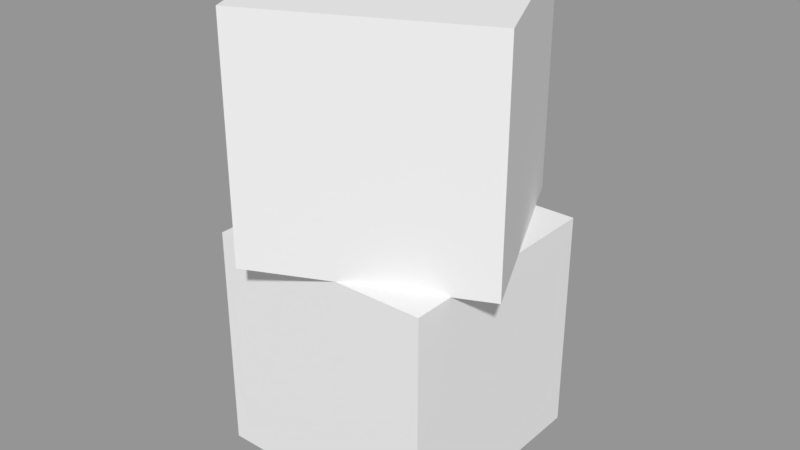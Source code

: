# Source: box.blend  (saved by Blender 2.78.0; exported with 4.5.12 LTS)
import bpy
from mathutils import Matrix  # noqa: F401  (used for matrix-valued properties, if any)

bpy.ops.wm.read_factory_settings(use_empty=True)
scene = bpy.context.scene
scene.name = 'Scene'

# ---- collections
col_collection_1 = bpy.data.collections.new('Collection 1'); scene.collection.children.link(col_collection_1)

# ---- materials (node trees are filled in below, after node groups)
mat_default_004 = bpy.data.materials.new('default.004')
mat_default_004.alpha_threshold = 0.0
mat_default_004.use_transparent_shadow = False
mat_default_004.roughness = 0.5
mat_default_004.line_color = (0.0, 0.0, 0.0, 1.0)
mat_default = bpy.data.materials.new('default')
mat_default.alpha_threshold = 0.0
mat_default.use_transparent_shadow = False
mat_default.roughness = 0.5
mat_default.line_color = (0.0, 0.0, 0.0, 1.0)

# ---- material node trees

# ---- meshes
me_cube_001 = bpy.data.meshes.new('Cube.001')
me_cube_001.from_pydata([(0.5, 0.5, -0.5), (0.5, -0.5, -0.5), (-0.5, -0.5, -0.5), (-0.5, 0.5, -0.5), (0.5, 0.5, 0.5), (0.5, -0.5, 0.5), (-0.5, -0.5, 0.5), (-0.5, 0.5, 0.5)], [], [(0, 1, 2, 3), (4, 7, 6, 5), (0, 4, 5, 1), (1, 5, 6, 2), (2, 6, 7, 3), (4, 0, 3, 7)])
_uv = me_cube_001.uv_layers.new(name='UVMap')
_uv.uv.foreach_set('vector', [0.0, -1.0, 0.0, -2.0, 1.0, -2.0, 1.0, -1.0, 0.0, 0.0, 1.0, 0.0, 1.0, 1.0, 0.0, 1.0, -1.0, 0.0, 0.0, 0.0, 0.0, 1.0, -1.0, 1.0, 0.0, 2.0, 0.0, 1.0, 1.0, 1.0, 1.0, 2.0, 2.0, 1.0, 1.0, 1.0, 1.0, 0.0, 2.0, 0.0, 0.0, 0.0, 0.0, -1.0, 1.0, -1.0, 1.0, 0.0])
me_cube_001.materials.append(mat_default_004)
me_cube_001.use_remesh_preserve_volume = False
me_cube_001.use_remesh_preserve_attributes = False
me_cube_001.use_mirror_vertex_groups = False
me_cube_001.update()
me_cube = bpy.data.meshes.new('Cube')
me_cube.from_pydata([(0.5, 0.5, -0.5), (0.5, -0.5, -0.5), (-0.5, -0.5, -0.5), (-0.5, 0.5, -0.5), (0.5, 0.5, 0.5), (0.5, -0.5, 0.5), (-0.5, -0.5, 0.5), (-0.5, 0.5, 0.5)], [], [(0, 1, 2, 3), (4, 7, 6, 5), (0, 4, 5, 1), (1, 5, 6, 2), (2, 6, 7, 3), (4, 0, 3, 7)])
_uv = me_cube.uv_layers.new(name='UVMap')
_uv.uv.foreach_set('vector', [0.0, -1.0, 0.0, -2.0, 1.0, -2.0, 1.0, -1.0, 0.0, 0.0, 1.0, 0.0, 1.0, 1.0, 0.0, 1.0, -1.0, 0.0, 0.0, 0.0, 0.0, 1.0, -1.0, 1.0, 0.0, 2.0, 0.0, 1.0, 1.0, 1.0, 1.0, 2.0, 2.0, 1.0, 1.0, 1.0, 1.0, 0.0, 2.0, 0.0, 0.0, 0.0, 0.0, -1.0, 1.0, -1.0, 1.0, 0.0])
me_cube.materials.append(mat_default)
me_cube.use_remesh_preserve_volume = False
me_cube.use_remesh_preserve_attributes = False
me_cube.use_mirror_vertex_groups = False
me_cube.update()

# ---- objects
ob_cube_001 = bpy.data.objects.new('Cube.001', me_cube_001)
ob_cube = bpy.data.objects.new('Cube', me_cube)

# ---- transforms, parenting, visibility, modifiers, constraints
ob_cube_001.location = (0.0, 0.0, 1.5)
ob_cube_001.rotation_euler = (0.0, 0.0, 0.4363)
ob_cube_001.lock_rotations_4d = False
ob_cube_001.empty_display_type = 'ARROWS'
ob_cube_001.lineart.crease_threshold = 0.0
ob_cube.location = (0.0, 0.0, 0.5)
ob_cube.lock_rotations_4d = False
ob_cube.empty_display_type = 'ARROWS'
ob_cube.lineart.crease_threshold = 0.0

# ---- collection membership
col_collection_1.objects.link(ob_cube_001)
col_collection_1.objects.link(ob_cube)

# ---- scene / render settings (as saved in the file)
scene.frame_start = 1; scene.frame_end = 250; scene.frame_set(39)
scene.render.engine = 'BLENDER_EEVEE_NEXT'
scene.render.resolution_percentage = 50
scene.render.dither_intensity = 0.0
scene.cycles.use_denoising = False
scene.cycles.samples = 128
scene.cycles.sampling_pattern = 'TABULATED_SOBOL'
scene.cycles.light_sampling_threshold = 0.0
scene.cycles.use_adaptive_sampling = False
scene.cycles.use_light_tree = False
scene.cycles.blur_glossy = 0.0
scene.cycles.sample_clamp_indirect = 0.0
scene.view_settings.view_transform = 'Standard'
bpy.context.view_layer.update()

# ---- added for rendering (the .blend has no active camera and no usable light): camera, sun + grey world if the file has none
cam_auto = bpy.data.cameras.new('AutoCamera')
cam_auto.lens = 50.0
cam_auto.sensor_width = 36.0
cam_auto.clip_end = 1000.0
ob_auto_camera = bpy.data.objects.new('AutoCamera', cam_auto)
scene.collection.objects.link(ob_auto_camera)
ob_auto_camera.location = (2.53925, -3.0471, 3.0314)
ob_auto_camera.rotation_euler = (1.09748, -7.21219e-08, 0.694738)
scene.camera = ob_auto_camera
light_auto_sun = bpy.data.lights.new('AutoSun', 'SUN')
light_auto_sun.energy = 3.0
light_auto_sun.angle = 0.0523599
ob_auto_sun = bpy.data.objects.new('AutoSun', light_auto_sun)
scene.collection.objects.link(ob_auto_sun)
ob_auto_sun.rotation_euler = (0.872665, 0.174533, 0.523599)
if scene.world is None:
    world_auto = bpy.data.worlds.new('AutoWorld')
    world_auto.color = (0.3, 0.3, 0.3)
    scene.world = world_auto
bpy.context.view_layer.update()
